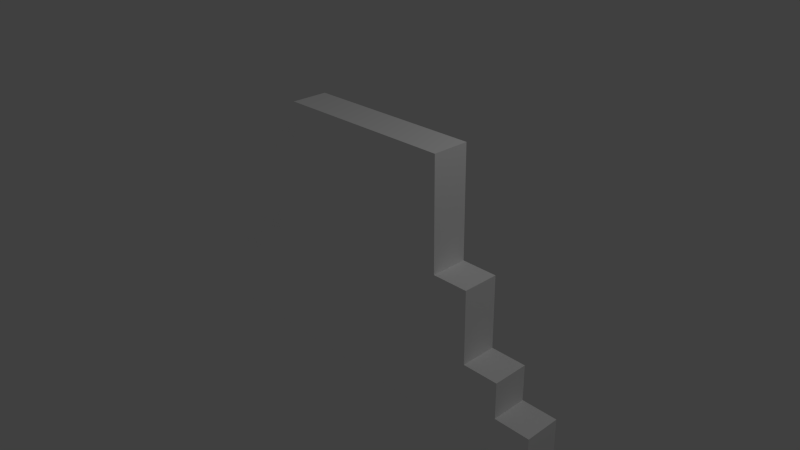 # Source: slimeboss.blend  (saved by Blender 2.73.0; exported with 4.5.12 LTS)
import bpy
from mathutils import Matrix  # noqa: F401  (used for matrix-valued properties, if any)

bpy.ops.wm.read_factory_settings(use_empty=True)
scene = bpy.context.scene
scene.name = 'Scene'

# ---- collections
col_collection_1 = bpy.data.collections.new('Collection 1'); scene.collection.children.link(col_collection_1)

# ---- materials (node trees are filled in below, after node groups)
mat_slimes_atlasmaterial = bpy.data.materials.new('slimes_AtlasMaterial')
mat_slimes_atlasmaterial.alpha_threshold = 0.0
mat_slimes_atlasmaterial.use_transparent_shadow = False
mat_slimes_atlasmaterial.diffuse_color = (1.0, 1.0, 1.0, 1.0)
mat_slimes_atlasmaterial.specular_color = (0.0, 0.0, 0.0)
mat_slimes_atlasmaterial.roughness = 0.5

# ---- material node trees

# ---- world
world_world = bpy.data.worlds.new('World'); scene.world = world_world
world_world.color = (0.05088, 0.05088, 0.05088)
world_world.use_sun_shadow = False
world_world.sun_shadow_jitter_overblur = 0.0
world_world.cycles.sampling_method = 'MANUAL'
world_world.cycles.sample_map_resolution = 256

# ---- cameras
cam_camera = bpy.data.cameras.new('Camera')
cam_camera.clip_end = 100.0
cam_camera.lens = 35.0
cam_camera.sensor_width = 32.0
cam_camera.sensor_height = 18.0
cam_camera.ortho_scale = 7.314
cam_camera.dof.focus_distance = 0.0
cam_camera.dof.aperture_fstop = 128.0

# ---- lights
light_lamp = bpy.data.lights.new('Lamp', 'POINT')
light_lamp.transmission_factor = 0.0
light_lamp.cutoff_distance = 30.0
light_lamp.energy = 100.0
light_lamp.shadow_buffer_clip_start = 1.001
light_lamp.shadow_soft_size = 0.1
light_lamp.shadow_maximum_resolution = 0.006
light_lamp.use_absolute_resolution = True
light_lamp.cycles.use_multiple_importance_sampling = False

# ---- meshes
me_slimeboy = bpy.data.meshes.new('SlimeBoy')
me_slimeboy.from_pydata([(-2.333, 3.667, -0.5), (-2.333, 3.667, 0.5), (2.667, 3.667, 0.5), (2.667, 3.667, -0.5), (-5.333, -1.333, -0.5), (-5.333, -1.333, 0.5), (-4.333, -1.333, 0.5), (-4.333, -1.333, -0.5), (-4.333, -0.3333, -0.5), (-4.333, -0.3333, 0.5), (-3.333, -0.3333, 0.5), (-3.333, -0.3333, -0.5), (-3.333, 2.667, -0.5), (-3.333, 2.667, 0.5), (-2.333, 2.667, 0.5), (-2.333, 2.667, -0.5), (2.667, 0.6667, -0.5), (2.667, 0.6667, 0.5), (3.667, 0.6667, 0.5), (3.667, 0.6667, -0.5), (3.667, -1.333, -0.5), (3.667, -1.333, 0.5), (4.667, -1.333, 0.5), (4.667, -1.333, -0.5), (4.667, -2.333, -0.5), (4.667, -2.333, 0.5), (5.667, -2.333, 0.5), (5.667, -2.333, -0.5), (-5.333, -3.333, 0.5), (-5.333, -3.333, -0.5), (5.667, -3.333, -0.5), (5.667, -3.333, 0.5), (4.667, -3.333, -0.5), (-2.333, -1.333, -0.5), (-2.333, 0.6667, -0.5), (2.667, 2.667, -0.5), (2.667, 1.667, -0.5), (-3.333, 1.667, -0.5), (-2.333, 1.667, -0.5), (-2.333, -0.3333, -0.5), (4.667, -3.333, 0.5), (-2.333, 0.6667, 0.5), (-2.333, -1.333, 0.5), (-3.333, 1.667, 0.5), (2.667, 1.667, 0.5), (2.667, 2.667, 0.5), (-2.333, 1.667, 0.5), (-2.333, -0.3333, 0.5)], [], [(0, 1, 2, 3), (4, 5, 6, 7), (8, 9, 10, 11), (12, 13, 14, 15), (16, 17, 18, 19), (20, 21, 22, 23), (24, 25, 26, 27), (28, 29, 30, 31), (12, 11, 10, 13), (4, 29, 28, 5), (8, 7, 6, 9), (0, 15, 14, 1), (2, 17, 16, 3), (18, 21, 20, 19), (22, 25, 24, 23), (26, 31, 30, 27), (23, 32, 29, 4), (19, 20, 33, 34), (35, 36, 37, 12), (36, 16, 34, 38), (3, 35, 15, 0), (39, 33, 7, 8), (38, 39, 11, 37), (27, 30, 32, 24), (5, 28, 40, 22), (41, 42, 21, 18), (13, 43, 44, 45), (46, 41, 17, 44), (1, 14, 45, 2), (9, 6, 42, 47), (43, 10, 47, 46), (25, 40, 31, 26)])
_uv = me_slimeboy.uv_layers.new(name='UVMap')
_uv.uv.foreach_set('vector', [0.3157, 0.3933, 0.3157, 0.3933, 0.3865, 0.3933, 0.3865, 0.3933, 0.2732, 0.1202, 0.2732, 0.1202, 0.2874, 0.1202, 0.2874, 0.1202, 0.2874, 0.1749, 0.2874, 0.1749, 0.3015, 0.1749, 0.3015, 0.1749, 0.3015, 0.3387, 0.3015, 0.3387, 0.3157, 0.3387, 0.3157, 0.3387, 0.3865, 0.2295, 0.3865, 0.2295, 0.4007, 0.2295, 0.4007, 0.2295, 0.4007, 0.1202, 0.4007, 0.1202, 0.4148, 0.1202, 0.4148, 0.1202, 0.4148, 0.06563, 0.4148, 0.06563, 0.429, 0.06563, 0.429, 0.06563, 0.2732, 0.01101, 0.2732, 0.01101, 0.429, 0.01101, 0.429, 0.01101, 0.3015, 0.3387, 0.3015, 0.1749, 0.3015, 0.1749, 0.3015, 0.3387, 0.2732, 0.1202, 0.2732, 0.01101, 0.2732, 0.01101, 0.2732, 0.1202, 0.2874, 0.1749, 0.2874, 0.1202, 0.2874, 0.1202, 0.2874, 0.1749, 0.3157, 0.3933, 0.3157, 0.3387, 0.3157, 0.3387, 0.3157, 0.3933, 0.3865, 0.3933, 0.3865, 0.2295, 0.3865, 0.2295, 0.3865, 0.3933, 0.4007, 0.2295, 0.4007, 0.1202, 0.4007, 0.1202, 0.4007, 0.2295, 0.4148, 0.1202, 0.4148, 0.06563, 0.4148, 0.06563, 0.4148, 0.1202, 0.429, 0.06563, 0.429, 0.01101, 0.429, 0.01101, 0.429, 0.06563, 0.4148, 0.1202, 0.4148, 0.01101, 0.2732, 0.01101, 0.2732, 0.1202, 0.4007, 0.2295, 0.4007, 0.1202, 0.3157, 0.1202, 0.3157, 0.2295, 0.3865, 0.3387, 0.3865, 0.2841, 0.3015, 0.2841, 0.3015, 0.3387, 0.3865, 0.2841, 0.3865, 0.2295, 0.3157, 0.2295, 0.3157, 0.2841, 0.3865, 0.3933, 0.3865, 0.3387, 0.3157, 0.3387, 0.3157, 0.3933, 0.3157, 0.1749, 0.3157, 0.1202, 0.2874, 0.1202, 0.2874, 0.1749, 0.3157, 0.2841, 0.3157, 0.1749, 0.3015, 0.1749, 0.3015, 0.2841, 0.429, 0.06563, 0.429, 0.01101, 0.4148, 0.01101, 0.4148, 0.06563, 0.2732, 0.1202, 0.2732, 0.01101, 0.4148, 0.01101, 0.4148, 0.1202, 0.3157, 0.2295, 0.3157, 0.1202, 0.4007, 0.1202, 0.4007, 0.2295, 0.3015, 0.3387, 0.3015, 0.2841, 0.3865, 0.2841, 0.3865, 0.3387, 0.3157, 0.2841, 0.3157, 0.2295, 0.3865, 0.2295, 0.3865, 0.2841, 0.3157, 0.3933, 0.3157, 0.3387, 0.3865, 0.3387, 0.3865, 0.3933, 0.2874, 0.1749, 0.2874, 0.1202, 0.3157, 0.1202, 0.3157, 0.1749, 0.3015, 0.2841, 0.3015, 0.1749, 0.3157, 0.1749, 0.3157, 0.2841, 0.4148, 0.06563, 0.4148, 0.01101, 0.429, 0.01101, 0.429, 0.06563])
me_slimeboy.materials.append(mat_slimes_atlasmaterial)
me_slimeboy.use_remesh_preserve_volume = False
me_slimeboy.use_remesh_preserve_attributes = False
me_slimeboy.use_mirror_vertex_groups = False
me_slimeboy.update()

# ---- objects
ob_slimeboy = bpy.data.objects.new('SlimeBoy', me_slimeboy)
ob_lamp = bpy.data.objects.new('Lamp', light_lamp)
ob_camera = bpy.data.objects.new('Camera', cam_camera)

# ---- transforms, parenting, visibility, modifiers, constraints
ob_slimeboy.location = (0.0, 0.0, 0.0)
ob_slimeboy.rotation_euler = (1.571, -0.0, 0.0)
ob_slimeboy.scale = (0.5, 0.5, 0.5)
ob_slimeboy.lineart.crease_threshold = 0.0
ob_lamp.location = (4.076, 1.005, 5.904)
ob_lamp.rotation_euler = (0.6503, 0.05522, 1.866)
ob_lamp.lock_rotations_4d = False
ob_lamp.empty_display_type = 'ARROWS'
ob_lamp.color = (0.0, 0.0, 0.0, 0.0)
ob_lamp.lineart.crease_threshold = 0.0
ob_camera.location = (7.481, -6.508, 5.344)
ob_camera.rotation_euler = (1.109, 0.01082, 0.8149)
ob_camera.lock_rotations_4d = False
ob_camera.empty_display_type = 'ARROWS'
ob_camera.color = (0.0, 0.0, 0.0, 0.0)
ob_camera.display_type = 'WIRE'
ob_camera.lineart.crease_threshold = 0.0

# ---- collection membership
col_collection_1.objects.link(ob_slimeboy)
col_collection_1.objects.link(ob_lamp)
col_collection_1.objects.link(ob_camera)

# ---- scene / render settings (as saved in the file)
scene.camera = ob_camera
scene.frame_start = 1; scene.frame_end = 250; scene.frame_set(10)
scene.render.engine = 'BLENDER_EEVEE_NEXT'
scene.render.resolution_percentage = 50
scene.render.dither_intensity = 0.0
scene.cycles.use_denoising = False
scene.cycles.samples = 10
scene.cycles.sampling_pattern = 'TABULATED_SOBOL'
scene.cycles.light_sampling_threshold = 0.0
scene.cycles.use_adaptive_sampling = False
scene.cycles.use_light_tree = False
scene.cycles.blur_glossy = 0.0
scene.cycles.pixel_filter_type = 'GAUSSIAN'
scene.cycles.sample_clamp_indirect = 0.0
scene.view_settings.view_transform = 'Standard'
bpy.context.view_layer.update()

